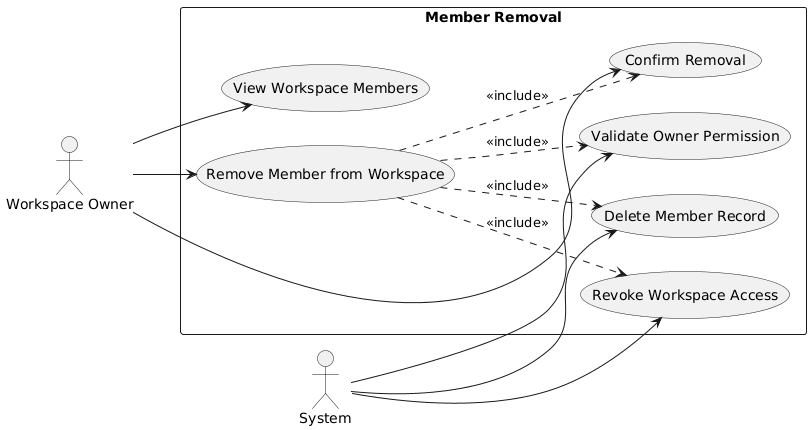

The diagram above was rendered by PlantUML. Its source (embedded in the PNG):
@startuml
left to right direction

actor "Workspace Owner" as owner
actor "System" as system

rectangle "Member Removal" {
  usecase "View Workspace Members" as UC0
  usecase "Remove Member from Workspace" as UC1
  usecase "Confirm Removal" as UC2
  usecase "Validate Owner Permission" as UC3
  usecase "Delete Member Record" as UC4
  usecase "Revoke Workspace Access" as UC5
}

owner --> UC0
owner --> UC1
owner --> UC2
UC1 ..> UC2 : <<include>>
UC1 ..> UC3 : <<include>>
UC1 ..> UC4 : <<include>>
UC1 ..> UC5 : <<include>>
system --> UC3
system --> UC4
system --> UC5
@enduml